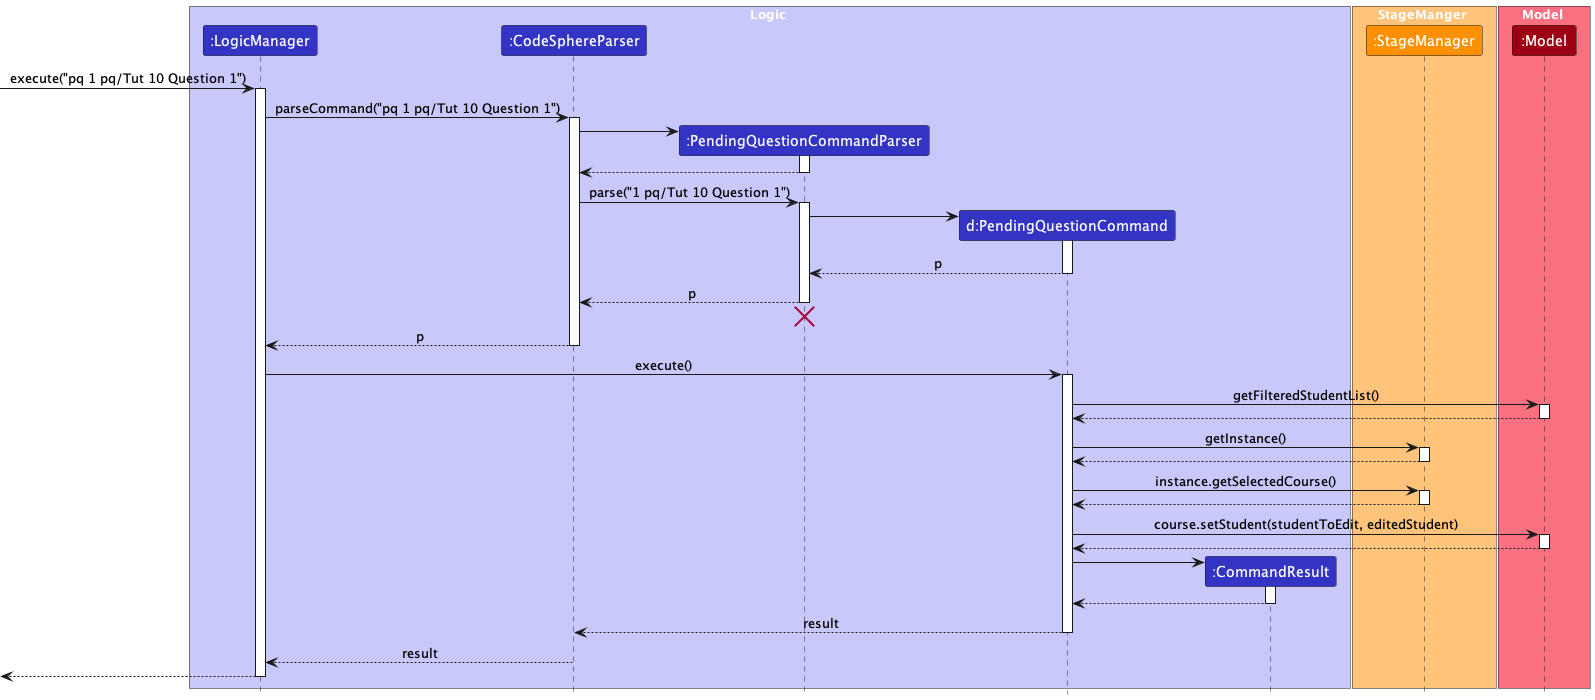

The diagram above was rendered by PlantUML. Its source (embedded in the PNG):
@startuml
!include style.puml
skinparam ArrowFontStyle plain

box Logic LOGIC_COLOR_T1
participant ":LogicManager" as LogicManager LOGIC_COLOR
participant ":CodeSphereParser" as CodeSphereParser LOGIC_COLOR
participant ":PendingQuestionCommandParser" as PendingQuestionCommandParser LOGIC_COLOR
participant "d:PendingQuestionCommand" as PendingQuestionCommand LOGIC_COLOR
participant ":CommandResult" as CommandResult LOGIC_COLOR
end box

box StageManger STAGE_COLOR_T1
participant ":StageManager" as StageManager STAGE_COLOR
end box

box Model MODEL_COLOR_T1
participant ":Model" as Model MODEL_COLOR
end box

[-> LogicManager : execute("pq 1 pq/Tut 10 Question 1")
activate LogicManager

LogicManager -> CodeSphereParser : parseCommand("pq 1 pq/Tut 10 Question 1")
activate CodeSphereParser

create PendingQuestionCommandParser
CodeSphereParser -> PendingQuestionCommandParser
activate PendingQuestionCommandParser

PendingQuestionCommandParser --> CodeSphereParser
deactivate PendingQuestionCommandParser

CodeSphereParser -> PendingQuestionCommandParser : parse("1 pq/Tut 10 Question 1")
activate PendingQuestionCommandParser

create PendingQuestionCommand
PendingQuestionCommandParser -> PendingQuestionCommand
activate PendingQuestionCommand

PendingQuestionCommand --> PendingQuestionCommandParser : p
deactivate PendingQuestionCommand

PendingQuestionCommandParser --> CodeSphereParser : p
deactivate PendingQuestionCommandParser
'Hidden arrow to position the destroy marker below the end of the activation bar.
PendingQuestionCommandParser -[hidden]-> CodeSphereParser
destroy PendingQuestionCommandParser

CodeSphereParser --> LogicManager : p
deactivate CodeSphereParser

LogicManager -> PendingQuestionCommand : execute()
activate PendingQuestionCommand

PendingQuestionCommand -> Model : getFilteredStudentList()
activate Model

Model --> PendingQuestionCommand
deactivate Model

PendingQuestionCommand -> StageManager : getInstance()
activate StageManager

StageManager --> PendingQuestionCommand
deactivate StageManager

PendingQuestionCommand -> StageManager : instance.getSelectedCourse()
activate StageManager

StageManager --> PendingQuestionCommand
deactivate StageManager

PendingQuestionCommand -> Model : course.setStudent(studentToEdit, editedStudent)
activate Model

Model --> PendingQuestionCommand
deactivate Model

create CommandResult
PendingQuestionCommand -> CommandResult
activate CommandResult

CommandResult --> PendingQuestionCommand
deactivate CommandResult

PendingQuestionCommand --> CodeSphereParser : result
deactivate PendingQuestionCommand

CodeSphereParser --> LogicManager : result
deactivate CodeSphereParser

[<--LogicManager
deactivate LogicManager
@enduml